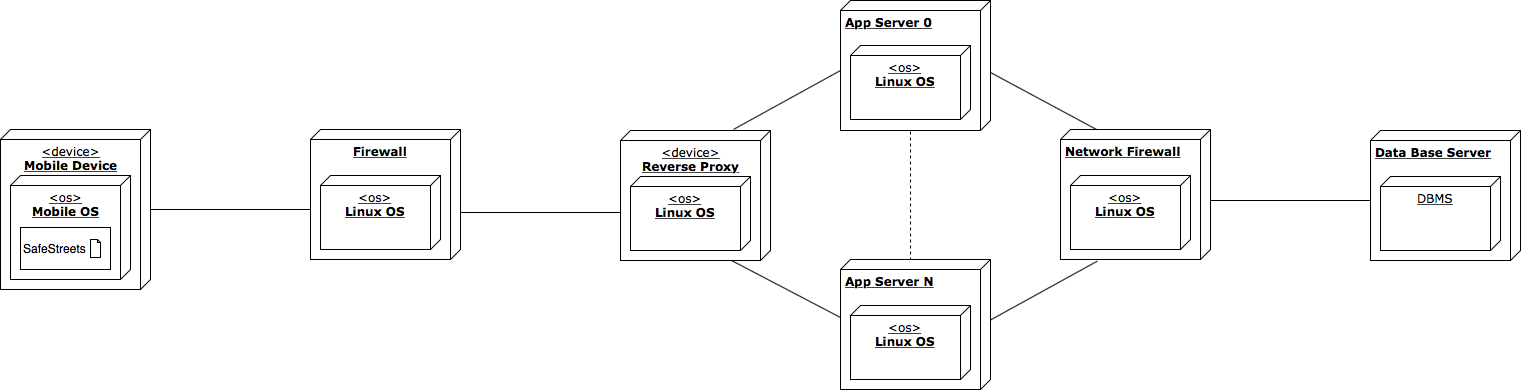

The diagram above was exported from draw.io. Its source (the exported page's mxGraphModel, read from the mxfile embedded in the PNG):
<mxGraphModel dx="1873" dy="1399" grid="1" gridSize="10" guides="1" tooltips="1" connect="1" arrows="1" fold="1" page="1" pageScale="1" pageWidth="1100" pageHeight="850" background="#ffffff" math="0" shadow="0">
  <root>
    <mxCell id="0" />
    <mxCell id="1" parent="0" />
    <mxCell id="2" style="edgeStyle=orthogonalEdgeStyle;rounded=0;html=1;labelBackgroundColor=none;startArrow=none;startFill=0;startSize=8;endArrow=none;endFill=0;endSize=16;fontFamily=Verdana;fontSize=12;" edge="1" parent="1">
      <mxGeometry relative="1" as="geometry">
        <Array as="points">
          <mxPoint x="290" y="202" />
          <mxPoint x="290" y="202" />
        </Array>
        <mxPoint x="300" y="202" as="sourcePoint" />
        <mxPoint x="140" y="202" as="targetPoint" />
      </mxGeometry>
    </mxCell>
    <mxCell id="3" value="&lt;b&gt;App Server 0&lt;/b&gt;" style="verticalAlign=top;align=left;spacingTop=8;spacingLeft=2;spacingRight=12;shape=cube;size=10;direction=south;fontStyle=4;html=1;rounded=0;shadow=0;comic=0;labelBackgroundColor=none;strokeWidth=1;fontFamily=Verdana;fontSize=12" vertex="1" parent="1">
      <mxGeometry x="520" y="-10" width="150" height="130" as="geometry" />
    </mxCell>
    <mxCell id="4" value="&lt;font style=&quot;font-size: 12px&quot;&gt;&amp;lt;os&amp;gt;&lt;br&gt;&lt;b&gt;Linux OS&lt;/b&gt;&lt;br&gt;&lt;/font&gt;" style="verticalAlign=top;align=center;spacingTop=8;spacingLeft=2;spacingRight=12;shape=cube;size=10;direction=south;fontStyle=4;html=1;rounded=0;shadow=0;comic=0;labelBackgroundColor=none;strokeWidth=1;fontFamily=Verdana;fontSize=12" vertex="1" parent="1">
      <mxGeometry x="530" y="35" width="120" height="74" as="geometry" />
    </mxCell>
    <mxCell id="5" value="" style="endArrow=none;dashed=1;html=1;entryX=0;entryY=0;entryDx=130;entryDy=80;entryPerimeter=0;exitX=0.008;exitY=0.533;exitDx=0;exitDy=0;exitPerimeter=0;" edge="1" source="6" target="3" parent="1">
      <mxGeometry width="50" height="50" relative="1" as="geometry">
        <mxPoint x="630" y="230" as="sourcePoint" />
        <mxPoint x="880" y="190" as="targetPoint" />
      </mxGeometry>
    </mxCell>
    <mxCell id="6" value="&lt;b&gt;App Server N&lt;/b&gt;" style="verticalAlign=top;align=left;spacingTop=8;spacingLeft=2;spacingRight=12;shape=cube;size=10;direction=south;fontStyle=4;html=1;rounded=0;shadow=0;comic=0;labelBackgroundColor=none;strokeWidth=1;fontFamily=Verdana;fontSize=12" vertex="1" parent="1">
      <mxGeometry x="520" y="249" width="150" height="130" as="geometry" />
    </mxCell>
    <mxCell id="7" value="&lt;font style=&quot;font-size: 12px&quot;&gt;&amp;lt;os&amp;gt;&lt;br&gt;&lt;b&gt;Linux OS&lt;/b&gt;&lt;br&gt;&lt;/font&gt;" style="verticalAlign=top;align=center;spacingTop=8;spacingLeft=2;spacingRight=12;shape=cube;size=10;direction=south;fontStyle=4;html=1;rounded=0;shadow=0;comic=0;labelBackgroundColor=none;strokeWidth=1;fontFamily=Verdana;fontSize=12" vertex="1" parent="1">
      <mxGeometry x="530" y="295" width="120" height="74" as="geometry" />
    </mxCell>
    <mxCell id="8" value="&lt;b&gt;Network Firewall&lt;/b&gt;" style="verticalAlign=top;align=left;spacingTop=8;spacingLeft=2;spacingRight=12;shape=cube;size=10;direction=south;fontStyle=4;html=1;rounded=0;shadow=0;comic=0;labelBackgroundColor=none;strokeWidth=1;fontFamily=Verdana;fontSize=12" vertex="1" parent="1">
      <mxGeometry x="740" y="119" width="150" height="130" as="geometry" />
    </mxCell>
    <mxCell id="9" value="&lt;font style=&quot;font-size: 12px&quot;&gt;&amp;lt;os&amp;gt;&lt;br&gt;&lt;b&gt;Linux OS&lt;/b&gt;&lt;br&gt;&lt;/font&gt;" style="verticalAlign=top;align=center;spacingTop=8;spacingLeft=2;spacingRight=12;shape=cube;size=10;direction=south;fontStyle=4;html=1;rounded=0;shadow=0;comic=0;labelBackgroundColor=none;strokeWidth=1;fontFamily=Verdana;fontSize=12" vertex="1" parent="1">
      <mxGeometry x="750" y="165" width="120" height="74" as="geometry" />
    </mxCell>
    <mxCell id="10" value="&lt;span&gt;&amp;lt;device&amp;gt;&lt;br&gt;&lt;/span&gt;&lt;b&gt;Reverse Proxy&lt;/b&gt;" style="verticalAlign=top;align=center;spacingTop=8;spacingLeft=2;spacingRight=12;shape=cube;size=10;direction=south;fontStyle=4;html=1;rounded=0;shadow=0;comic=0;labelBackgroundColor=none;strokeWidth=1;fontFamily=Verdana;fontSize=12" vertex="1" parent="1">
      <mxGeometry x="300" y="120" width="150" height="130" as="geometry" />
    </mxCell>
    <mxCell id="11" value="&lt;font style=&quot;font-size: 12px&quot;&gt;&amp;lt;os&amp;gt;&lt;br&gt;&lt;b&gt;Linux OS&lt;/b&gt;&lt;br&gt;&lt;/font&gt;" style="verticalAlign=top;align=center;spacingTop=8;spacingLeft=2;spacingRight=12;shape=cube;size=10;direction=south;fontStyle=4;html=1;rounded=0;shadow=0;comic=0;labelBackgroundColor=none;strokeWidth=1;fontFamily=Verdana;fontSize=12" vertex="1" parent="1">
      <mxGeometry x="310" y="166" width="120" height="74" as="geometry" />
    </mxCell>
    <mxCell id="12" value="&lt;b&gt;Data Base Server&lt;/b&gt;" style="verticalAlign=top;align=left;spacingTop=8;spacingLeft=2;spacingRight=12;shape=cube;size=10;direction=south;fontStyle=4;html=1;rounded=0;shadow=0;comic=0;labelBackgroundColor=none;strokeWidth=1;fontFamily=Verdana;fontSize=12" vertex="1" parent="1">
      <mxGeometry x="1050" y="120" width="150" height="130" as="geometry" />
    </mxCell>
    <mxCell id="13" value="&lt;font style=&quot;font-size: 12px&quot;&gt;DBMS&lt;br&gt;&lt;/font&gt;" style="verticalAlign=top;align=center;spacingTop=8;spacingLeft=2;spacingRight=12;shape=cube;size=10;direction=south;fontStyle=4;html=1;rounded=0;shadow=0;comic=0;labelBackgroundColor=none;strokeWidth=1;fontFamily=Verdana;fontSize=12" vertex="1" parent="1">
      <mxGeometry x="1060" y="166" width="120" height="74" as="geometry" />
    </mxCell>
    <mxCell id="14" value="&lt;span&gt;&amp;lt;device&amp;gt;&lt;br&gt;&lt;/span&gt;&lt;b&gt;Mobile Device&lt;/b&gt;" style="verticalAlign=top;align=center;spacingTop=8;spacingLeft=2;spacingRight=12;shape=cube;size=10;direction=south;fontStyle=4;html=1;rounded=0;shadow=0;comic=0;labelBackgroundColor=none;strokeWidth=1;fontFamily=Verdana;fontSize=12" vertex="1" parent="1">
      <mxGeometry x="-320" y="119" width="150" height="160" as="geometry" />
    </mxCell>
    <mxCell id="15" value="&lt;font style=&quot;font-size: 12px&quot;&gt;&amp;lt;os&amp;gt;&lt;br&gt;&lt;b&gt;Mobile OS&lt;/b&gt;&lt;br&gt;&lt;/font&gt;" style="verticalAlign=top;align=center;spacingTop=8;spacingLeft=2;spacingRight=12;shape=cube;size=10;direction=south;fontStyle=4;html=1;rounded=0;shadow=0;comic=0;labelBackgroundColor=none;strokeWidth=1;fontFamily=Verdana;fontSize=12" vertex="1" parent="1">
      <mxGeometry x="-310" y="165" width="120" height="104" as="geometry" />
    </mxCell>
    <mxCell id="16" value="SafeStreets" style="rounded=0;whiteSpace=wrap;html=1;align=left;" vertex="1" parent="1">
      <mxGeometry x="-300" y="217" width="90" height="42" as="geometry" />
    </mxCell>
    <mxCell id="17" value="" style="shape=note;whiteSpace=wrap;html=1;backgroundOutline=1;darkOpacity=0.05;size=3;" vertex="1" parent="1">
      <mxGeometry x="-230" y="229" width="10" height="18" as="geometry" />
    </mxCell>
    <mxCell id="18" style="edgeStyle=orthogonalEdgeStyle;rounded=0;html=1;labelBackgroundColor=none;startArrow=none;startFill=0;startSize=8;endArrow=none;endFill=0;endSize=16;fontFamily=Verdana;fontSize=12;" edge="1" parent="1">
      <mxGeometry relative="1" as="geometry">
        <Array as="points">
          <mxPoint x="1040" y="190" />
          <mxPoint x="1040" y="190" />
        </Array>
        <mxPoint x="1050" y="190" as="sourcePoint" />
        <mxPoint x="890" y="190" as="targetPoint" />
      </mxGeometry>
    </mxCell>
    <mxCell id="19" value="" style="endArrow=none;html=1;entryX=0;entryY=0;entryDx=70;entryDy=150;entryPerimeter=0;exitX=-0.008;exitY=0.247;exitDx=0;exitDy=0;exitPerimeter=0;" edge="1" source="10" target="3" parent="1">
      <mxGeometry width="50" height="50" relative="1" as="geometry">
        <mxPoint x="280" y="500" as="sourcePoint" />
        <mxPoint x="330" y="450" as="targetPoint" />
      </mxGeometry>
    </mxCell>
    <mxCell id="20" value="" style="endArrow=none;html=1;" edge="1" parent="1">
      <mxGeometry width="50" height="50" relative="1" as="geometry">
        <mxPoint x="411" y="250" as="sourcePoint" />
        <mxPoint x="520" y="307" as="targetPoint" />
      </mxGeometry>
    </mxCell>
    <mxCell id="21" value="" style="endArrow=none;html=1;entryX=0.446;entryY=1.02;entryDx=0;entryDy=0;entryPerimeter=0;" edge="1" parent="1">
      <mxGeometry width="50" height="50" relative="1" as="geometry">
        <mxPoint x="670" y="62" as="sourcePoint" />
        <mxPoint x="776" y="118.98000000000002" as="targetPoint" />
      </mxGeometry>
    </mxCell>
    <mxCell id="22" value="" style="endArrow=none;html=1;entryX=0;entryY=0;entryDx=70;entryDy=150;entryPerimeter=0;exitX=-0.008;exitY=0.247;exitDx=0;exitDy=0;exitPerimeter=0;" edge="1" parent="1">
      <mxGeometry width="50" height="50" relative="1" as="geometry">
        <mxPoint x="670" y="309.5" as="sourcePoint" />
        <mxPoint x="777.0500000000002" y="250.53999999999996" as="targetPoint" />
      </mxGeometry>
    </mxCell>
    <mxCell id="23" value="&lt;b&gt;Firewall&lt;/b&gt;" style="verticalAlign=top;align=center;spacingTop=8;spacingLeft=2;spacingRight=12;shape=cube;size=10;direction=south;fontStyle=4;html=1;rounded=0;shadow=0;comic=0;labelBackgroundColor=none;strokeWidth=1;fontFamily=Verdana;fontSize=12" vertex="1" parent="1">
      <mxGeometry x="-10" y="119" width="150" height="130" as="geometry" />
    </mxCell>
    <mxCell id="24" value="&lt;font style=&quot;font-size: 12px&quot;&gt;&amp;lt;os&amp;gt;&lt;br&gt;&lt;b&gt;Linux OS&lt;/b&gt;&lt;br&gt;&lt;/font&gt;" style="verticalAlign=top;align=center;spacingTop=8;spacingLeft=2;spacingRight=12;shape=cube;size=10;direction=south;fontStyle=4;html=1;rounded=0;shadow=0;comic=0;labelBackgroundColor=none;strokeWidth=1;fontFamily=Verdana;fontSize=12" vertex="1" parent="1">
      <mxGeometry y="165" width="120" height="74" as="geometry" />
    </mxCell>
    <mxCell id="25" style="edgeStyle=orthogonalEdgeStyle;rounded=0;html=1;labelBackgroundColor=none;startArrow=none;startFill=0;startSize=8;endArrow=none;endFill=0;endSize=16;fontFamily=Verdana;fontSize=12;" edge="1" parent="1">
      <mxGeometry relative="1" as="geometry">
        <Array as="points">
          <mxPoint x="-20" y="198.5" />
          <mxPoint x="-20" y="198.5" />
        </Array>
        <mxPoint x="-10" y="199" as="sourcePoint" />
        <mxPoint x="-170" y="199" as="targetPoint" />
      </mxGeometry>
    </mxCell>
  </root>
</mxGraphModel>